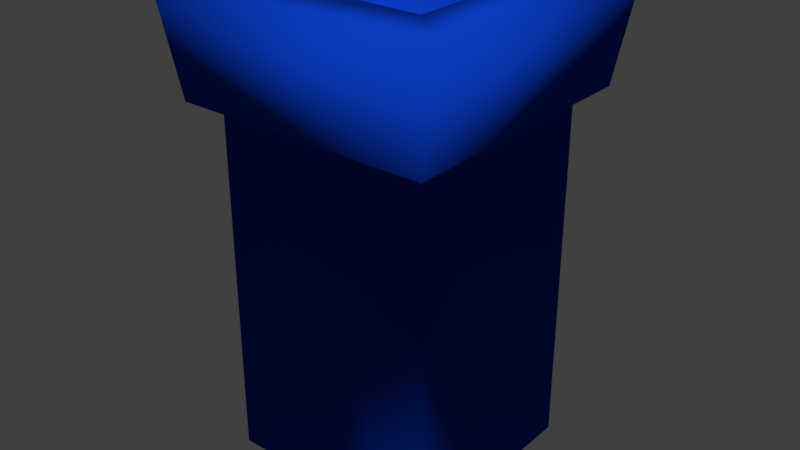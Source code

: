 # Source: trashPapel.blend  (saved by Blender 2.80.75; exported with 4.5.12 LTS)
import bpy
from mathutils import Matrix  # noqa: F401  (used for matrix-valued properties, if any)

bpy.ops.wm.read_factory_settings(use_empty=True)
scene = bpy.context.scene
scene.name = 'Scene'

# ---- collections
col_collection_1 = bpy.data.collections.new('Collection 1'); scene.collection.children.link(col_collection_1)

# ---- materials (node trees are filled in below, after node groups)
mat_material_001 = bpy.data.materials.new('Material.001')
mat_material_001.alpha_threshold = 0.0
mat_material_001.use_transparent_shadow = False
mat_material_001.diffuse_color = (0.003347, 0.04519, 0.521, 1.0)
mat_material_001.roughness = 0.5

# ---- material node trees

# ---- world
world_world = bpy.data.worlds.new('World'); scene.world = world_world
world_world.color = (0.05088, 0.05088, 0.05088)
world_world.use_sun_shadow = False
world_world.sun_shadow_jitter_overblur = 0.0
world_world.cycles.sampling_method = 'MANUAL'

# ---- meshes
me_cube_001 = bpy.data.meshes.new('Cube.001')
me_cube_001.from_pydata([(-0.5826, -0.5593, -1.136), (-0.5826, -0.5593, 0.8025), (-0.5826, 0.5594, -1.136), (-0.5826, 0.5594, 0.8025), (0.5826, -0.5593, -1.136), (0.5826, -0.5593, 0.8025), (0.5826, 0.5594, -1.136), (0.5826, 0.5594, 0.8025), (-0.6736, -0.7003, 0.8025), (-0.6736, 0.6963, 0.8025), (0.6893, -0.7003, 0.8025), (0.6893, 0.6963, 0.8025), (-0.7836, -0.7523, 1.384), (-0.7836, 0.7524, 1.384), (0.7836, -0.7523, 1.384), (0.7836, 0.7524, 1.384), (-0.5247, -0.5037, 1.384), (-0.5247, 0.5037, 1.384), (0.5247, -0.5037, 1.384), (0.5247, 0.5037, 1.384), (-0.5247, -0.5037, -1.025), (-0.5247, 0.5037, -1.025), (0.5247, -0.5037, -1.025), (0.5247, 0.5037, -1.025)], [], [(0, 1, 3, 2), (2, 3, 7, 6), (6, 7, 5, 4), (4, 5, 1, 0), (2, 6, 4, 0), (1, 5, 10, 8), (10, 11, 15, 14), (7, 3, 9, 11), (5, 7, 11, 10), (3, 1, 8, 9), (14, 15, 19, 18), (9, 8, 12, 13), (8, 10, 14, 12), (11, 9, 13, 15), (16, 18, 22, 20), (13, 12, 16, 17), (12, 14, 18, 16), (15, 13, 17, 19), (23, 21, 20, 22), (19, 17, 21, 23), (18, 19, 23, 22), (17, 16, 20, 21)])
me_cube_001.polygons.foreach_set('use_smooth', [True] * 22)
me_cube_001.materials.append(mat_material_001)
me_cube_001.use_remesh_preserve_volume = False
me_cube_001.use_remesh_preserve_attributes = False
me_cube_001.use_mirror_vertex_groups = False
me_cube_001.update()

# ---- objects
ob_cube = bpy.data.objects.new('Cube', me_cube_001)

# ---- transforms, parenting, visibility, modifiers, constraints
ob_cube.location = (0.2678, -0.1603, 0.5008)
ob_cube.lineart.crease_threshold = 0.0

# ---- collection membership
col_collection_1.objects.link(ob_cube)

# ---- scene / render settings (as saved in the file)
scene.frame_start = 1; scene.frame_end = 250; scene.frame_set(1)
scene.render.engine = 'BLENDER_EEVEE_NEXT'
scene.render.resolution_percentage = 50
scene.render.dither_intensity = 0.0
scene.cycles.use_denoising = False
scene.cycles.samples = 128
scene.cycles.sampling_pattern = 'TABULATED_SOBOL'
scene.cycles.use_adaptive_sampling = False
scene.cycles.use_light_tree = False
scene.cycles.blur_glossy = 0.0
scene.cycles.sample_clamp_indirect = 0.0
scene.view_settings.view_transform = 'Standard'
bpy.context.view_layer.update()

# ---- added for rendering (the .blend has no active camera and no usable light): camera, sun
cam_auto = bpy.data.cameras.new('AutoCamera')
cam_auto.lens = 50.0
cam_auto.sensor_width = 36.0
cam_auto.clip_end = 1000.0
ob_auto_camera = bpy.data.objects.new('AutoCamera', cam_auto)
scene.collection.objects.link(ob_auto_camera)
ob_auto_camera.location = (3.34669, -3.85484, 3.08771)
ob_auto_camera.rotation_euler = (1.09748, -7.21219e-08, 0.694738)
scene.camera = ob_auto_camera
light_auto_sun = bpy.data.lights.new('AutoSun', 'SUN')
light_auto_sun.energy = 3.0
light_auto_sun.angle = 0.0523599
ob_auto_sun = bpy.data.objects.new('AutoSun', light_auto_sun)
scene.collection.objects.link(ob_auto_sun)
ob_auto_sun.rotation_euler = (0.872665, 0.174533, 0.523599)
bpy.context.view_layer.update()
